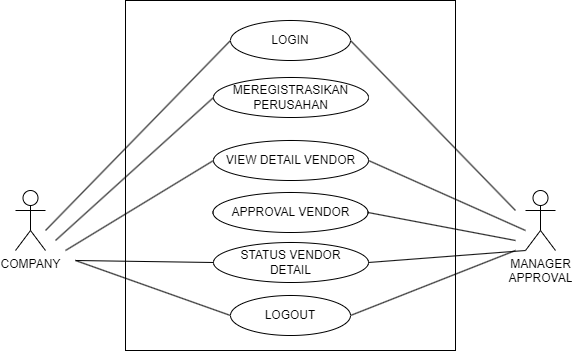

The diagram above was exported from draw.io. Its source (the exported page's mxGraphModel, read from the mxfile embedded in the PNG):
<mxGraphModel dx="977" dy="573" grid="1" gridSize="10" guides="1" tooltips="1" connect="1" arrows="1" fold="1" page="1" pageScale="1" pageWidth="850" pageHeight="1100" math="0" shadow="0">
  <root>
    <mxCell id="0" />
    <mxCell id="1" parent="0" />
    <mxCell id="wIGiGCR_J7AHrex-740m-1" value="" style="rounded=0;whiteSpace=wrap;html=1;" vertex="1" parent="1">
      <mxGeometry x="230" y="50" width="330" height="350" as="geometry" />
    </mxCell>
    <mxCell id="wIGiGCR_J7AHrex-740m-2" value="COMPANY" style="shape=umlActor;verticalLabelPosition=bottom;verticalAlign=top;html=1;outlineConnect=0;" vertex="1" parent="1">
      <mxGeometry x="120" y="240" width="30" height="60" as="geometry" />
    </mxCell>
    <mxCell id="wIGiGCR_J7AHrex-740m-3" value="MANAGER&lt;br&gt;APPROVAL" style="shape=umlActor;verticalLabelPosition=bottom;verticalAlign=top;html=1;outlineConnect=0;" vertex="1" parent="1">
      <mxGeometry x="630" y="240" width="30" height="60" as="geometry" />
    </mxCell>
    <mxCell id="wIGiGCR_J7AHrex-740m-4" value="LOGIN" style="ellipse;whiteSpace=wrap;html=1;" vertex="1" parent="1">
      <mxGeometry x="335" y="70" width="120" height="40" as="geometry" />
    </mxCell>
    <mxCell id="wIGiGCR_J7AHrex-740m-7" value="" style="endArrow=none;html=1;rounded=0;entryX=0;entryY=0.5;entryDx=0;entryDy=0;" edge="1" parent="1" target="wIGiGCR_J7AHrex-740m-4">
      <mxGeometry width="50" height="50" relative="1" as="geometry">
        <mxPoint x="150" y="280" as="sourcePoint" />
        <mxPoint x="200" y="230" as="targetPoint" />
      </mxGeometry>
    </mxCell>
    <mxCell id="wIGiGCR_J7AHrex-740m-8" value="" style="endArrow=none;html=1;rounded=0;exitX=1;exitY=0.5;exitDx=0;exitDy=0;" edge="1" parent="1" source="wIGiGCR_J7AHrex-740m-4">
      <mxGeometry width="50" height="50" relative="1" as="geometry">
        <mxPoint x="425" y="430" as="sourcePoint" />
        <mxPoint x="620" y="260" as="targetPoint" />
      </mxGeometry>
    </mxCell>
    <mxCell id="wIGiGCR_J7AHrex-740m-9" value="MEREGISTRASIKAN PERUSAHAN" style="ellipse;whiteSpace=wrap;html=1;" vertex="1" parent="1">
      <mxGeometry x="318" y="127" width="155" height="40" as="geometry" />
    </mxCell>
    <mxCell id="wIGiGCR_J7AHrex-740m-10" value="VIEW DETAIL VENDOR" style="ellipse;whiteSpace=wrap;html=1;" vertex="1" parent="1">
      <mxGeometry x="318" y="190" width="155" height="40" as="geometry" />
    </mxCell>
    <mxCell id="wIGiGCR_J7AHrex-740m-11" value="LOGOUT" style="ellipse;whiteSpace=wrap;html=1;" vertex="1" parent="1">
      <mxGeometry x="335" y="345" width="120" height="40" as="geometry" />
    </mxCell>
    <mxCell id="wIGiGCR_J7AHrex-740m-12" value="APPROVAL VENDOR" style="ellipse;whiteSpace=wrap;html=1;" vertex="1" parent="1">
      <mxGeometry x="317.5" y="242" width="155" height="40" as="geometry" />
    </mxCell>
    <mxCell id="wIGiGCR_J7AHrex-740m-13" value="" style="endArrow=none;html=1;rounded=0;exitX=1;exitY=0.5;exitDx=0;exitDy=0;" edge="1" parent="1" source="wIGiGCR_J7AHrex-740m-10">
      <mxGeometry width="50" height="50" relative="1" as="geometry">
        <mxPoint x="465" y="100" as="sourcePoint" />
        <mxPoint x="630" y="280" as="targetPoint" />
      </mxGeometry>
    </mxCell>
    <mxCell id="wIGiGCR_J7AHrex-740m-14" value="" style="endArrow=none;html=1;rounded=0;exitX=1;exitY=0.5;exitDx=0;exitDy=0;" edge="1" parent="1" source="wIGiGCR_J7AHrex-740m-12">
      <mxGeometry width="50" height="50" relative="1" as="geometry">
        <mxPoint x="483" y="220" as="sourcePoint" />
        <mxPoint x="620" y="290" as="targetPoint" />
      </mxGeometry>
    </mxCell>
    <mxCell id="wIGiGCR_J7AHrex-740m-15" value="" style="endArrow=none;html=1;rounded=0;entryX=0;entryY=0.5;entryDx=0;entryDy=0;" edge="1" parent="1" target="wIGiGCR_J7AHrex-740m-9">
      <mxGeometry width="50" height="50" relative="1" as="geometry">
        <mxPoint x="160" y="290" as="sourcePoint" />
        <mxPoint x="345" y="100" as="targetPoint" />
      </mxGeometry>
    </mxCell>
    <mxCell id="wIGiGCR_J7AHrex-740m-16" value="" style="endArrow=none;html=1;rounded=0;entryX=0;entryY=0.5;entryDx=0;entryDy=0;" edge="1" parent="1" target="wIGiGCR_J7AHrex-740m-10">
      <mxGeometry width="50" height="50" relative="1" as="geometry">
        <mxPoint x="170" y="300" as="sourcePoint" />
        <mxPoint x="328" y="157" as="targetPoint" />
      </mxGeometry>
    </mxCell>
    <mxCell id="wIGiGCR_J7AHrex-740m-17" value="" style="endArrow=none;html=1;rounded=0;entryX=0;entryY=0.5;entryDx=0;entryDy=0;" edge="1" parent="1" target="wIGiGCR_J7AHrex-740m-11">
      <mxGeometry width="50" height="50" relative="1" as="geometry">
        <mxPoint x="180" y="310" as="sourcePoint" />
        <mxPoint x="328" y="220" as="targetPoint" />
      </mxGeometry>
    </mxCell>
    <mxCell id="wIGiGCR_J7AHrex-740m-18" value="" style="endArrow=none;html=1;rounded=0;exitX=1;exitY=0.5;exitDx=0;exitDy=0;" edge="1" parent="1" source="wIGiGCR_J7AHrex-740m-11">
      <mxGeometry width="50" height="50" relative="1" as="geometry">
        <mxPoint x="483" y="280" as="sourcePoint" />
        <mxPoint x="620" y="300" as="targetPoint" />
      </mxGeometry>
    </mxCell>
    <mxCell id="wIGiGCR_J7AHrex-740m-19" value="STATUS VENDOR&lt;br&gt;DETAIL" style="ellipse;whiteSpace=wrap;html=1;" vertex="1" parent="1">
      <mxGeometry x="318" y="292" width="155" height="40" as="geometry" />
    </mxCell>
    <mxCell id="wIGiGCR_J7AHrex-740m-20" value="" style="endArrow=none;html=1;rounded=0;entryX=0;entryY=0.5;entryDx=0;entryDy=0;" edge="1" parent="1" target="wIGiGCR_J7AHrex-740m-19">
      <mxGeometry width="50" height="50" relative="1" as="geometry">
        <mxPoint x="180" y="310" as="sourcePoint" />
        <mxPoint x="328" y="220" as="targetPoint" />
      </mxGeometry>
    </mxCell>
    <mxCell id="wIGiGCR_J7AHrex-740m-21" value="" style="endArrow=none;html=1;rounded=0;exitX=1;exitY=0.5;exitDx=0;exitDy=0;" edge="1" parent="1" source="wIGiGCR_J7AHrex-740m-19">
      <mxGeometry width="50" height="50" relative="1" as="geometry">
        <mxPoint x="483" y="272" as="sourcePoint" />
        <mxPoint x="630" y="300" as="targetPoint" />
      </mxGeometry>
    </mxCell>
  </root>
</mxGraphModel>